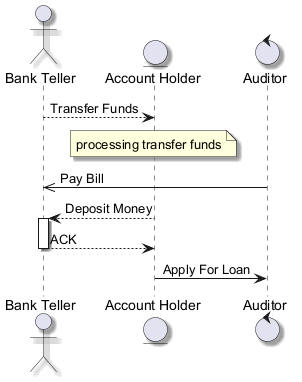

The diagram above was rendered by PlantUML. Its source (embedded in the PNG):
@startuml
skinparam backgroundColor #FFFFFF
skinparam classBackgroundColor #F3E5F5
skinparam classBorderColor #6A1B9A
skinparam shadowing true
actor "Bank Teller" as BT
entity "Account Holder" as AH
control "Auditor" as A
BT --> AH : Transfer Funds
note over AH : processing transfer funds
A ->> BT : Pay Bill
AH --> BT : Deposit Money
activate BT
BT --> AH : ACK
deactivate BT
AH -> A : Apply For Loan
@enduml